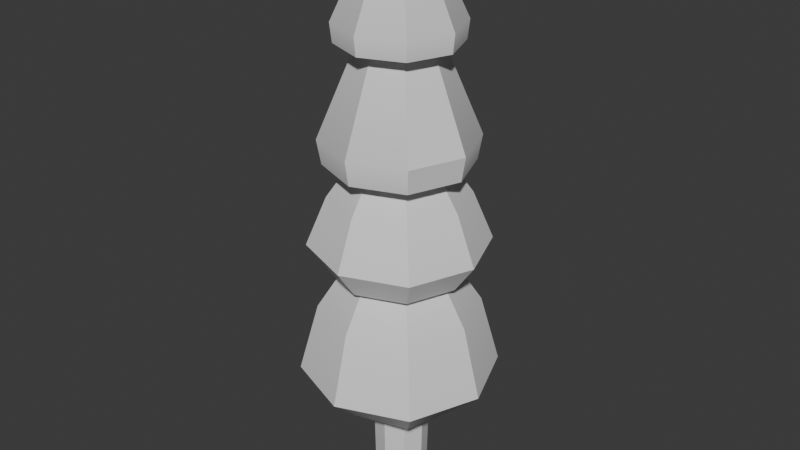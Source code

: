 # Source: arbol_v2_auo1003.blend  (saved by Blender 4.5.90; exported with 4.5.12 LTS)
import bpy
from mathutils import Matrix  # noqa: F401  (used for matrix-valued properties, if any)

bpy.ops.wm.read_factory_settings(use_empty=True)
scene = bpy.context.scene
scene.name = 'Scene'

# ---- collections
col_collection = bpy.data.collections.new('Collection'); scene.collection.children.link(col_collection)

# ---- materials (node trees are filled in below, after node groups)
mat_rboles_001 = bpy.data.materials.new('Árboles.001')

# ---- node groups
ng_smooth_by_angle = bpy.data.node_groups.new('Smooth by Angle', 'GeometryNodeTree')
_s = ng_smooth_by_angle.interface.new_socket(name='Mesh', in_out='OUTPUT', socket_type='NodeSocketGeometry')
_s = ng_smooth_by_angle.interface.new_socket(name='Mesh', in_out='INPUT', socket_type='NodeSocketGeometry')
_s = ng_smooth_by_angle.interface.new_socket(name='Angle', in_out='INPUT', socket_type='NodeSocketFloat')
_s.subtype = 'ANGLE'
_s.default_value = 0.5236
_s.min_value = 0.0
_s.max_value = 3.142
_s.description = 'Maximum face angle for smooth edges'
_s = ng_smooth_by_angle.interface.new_socket(name='Ignore Sharpness', in_out='INPUT', socket_type='NodeSocketBool')
_s.force_non_field = True
ng_smooth_by_angle.description = 'Set the sharpness of mesh edges based on the angle between the neighboring faces'
ng_smooth_by_angle.is_modifier = True
_N = ng_smooth_by_angle.nodes; _L = ng_smooth_by_angle.links
n0 = _N.new('GeometryNodeSetShadeSmooth'); n0.name = 'Set Shade Smooth'; n0.location = (120, -80)
n0.domain = 'EDGE'
n1 = _N.new('GeometryNodeSetShadeSmooth'); n1.name = 'Set Shade Smooth.001'; n1.location = (300, -80)
n2 = _N.new('NodeGroupOutput'); n2.name = 'Group Output'; n2.location = (480, -80)
n3 = _N.new('GeometryNodeInputMeshEdgeAngle'); n3.name = 'Edge Angle'; n3.location = (-440, -240)
n4 = _N.new('NodeGroupInput'); n4.name = 'Group Input'; n4.location = (-80, -80)
n5 = _N.new('GeometryNodeInputEdgeSmooth'); n5.name = 'Is Edge Smooth'; n5.location = (-260, -120)
n6 = _N.new('GeometryNodeInputShadeSmooth'); n6.name = 'Is Shade Smooth'; n6.location = (-440, -397)
n7 = _N.new('FunctionNodeCompare'); n7.name = 'Compare'; n7.location = (-260, -260)
n7.operation = 'LESS_EQUAL'
n7.inputs[6].default_value = (0.0, 0.0, 0.0, 0.0)
n7.inputs[7].default_value = (0.0, 0.0, 0.0, 0.0)
n8 = _N.new('FunctionNodeBooleanMath'); n8.name = 'Boolean Math.001'; n8.location = (-80, -260)
n9 = _N.new('NodeGroupInput'); n9.name = 'Group Input.001'; n9.location = (-440, -329)
n10 = _N.new('NodeGroupInput'); n10.name = 'Group Input.002'; n10.location = (-259, -189)
n11 = _N.new('FunctionNodeBooleanMath'); n11.name = 'Boolean Math'; n11.location = (-80, -149)
n11.operation = 'OR'
n12 = _N.new('FunctionNodeBooleanMath'); n12.name = 'Boolean Math.002'; n12.location = (-260, -380)
n12.operation = 'OR'
n13 = _N.new('NodeGroupInput'); n13.name = 'Group Input.003'; n13.location = (-440, -460)
_L.new(n3.outputs[0], n7.inputs[0])
_L.new(n1.outputs[0], n2.inputs[0])
_L.new(n9.outputs[1], n7.inputs[1])
_L.new(n7.outputs[0], n8.inputs[0])
_L.new(n4.outputs[0], n0.inputs[0])
_L.new(n0.outputs[0], n1.inputs[0])
_L.new(n8.outputs[0], n0.inputs[2])
_L.new(n10.outputs[2], n11.inputs[1])
_L.new(n5.outputs[0], n11.inputs[0])
_L.new(n11.outputs[0], n0.inputs[1])
_L.new(n13.outputs[2], n12.inputs[1])
_L.new(n6.outputs[0], n12.inputs[0])
_L.new(n12.outputs[0], n8.inputs[1])
n2.is_active_output = True

# ---- material node trees
mat_rboles_001.use_nodes = True; mat_rboles_001.node_tree.nodes.clear()
_N = mat_rboles_001.node_tree.nodes; _L = mat_rboles_001.node_tree.links
n0 = _N.new('ShaderNodeBsdfPrincipled'); n0.name = 'Principled BSDF'; n0.location = (-200, 100)
n1 = _N.new('ShaderNodeOutputMaterial'); n1.name = 'Material Output'; n1.location = (200, 100)
_L.new(n0.outputs[0], n1.inputs[0])
n1.is_active_output = True

# ---- world
world_world = bpy.data.worlds.new('World'); scene.world = world_world
world_world.use_nodes = True; world_world.node_tree.nodes.clear()
_N = world_world.node_tree.nodes; _L = world_world.node_tree.links
n0 = _N.new('ShaderNodeOutputWorld'); n0.name = 'World Output'; n0.location = (200, 100)
n1 = _N.new('ShaderNodeBackground'); n1.name = 'Background'; n1.location = (-200, 100)
n1.inputs[0].default_value = (0.05088, 0.05088, 0.05088, 1.0)
_L.new(n1.outputs[0], n0.inputs[0])
n0.is_active_output = True
world_world.color = (0.05088, 0.05088, 0.05088)
world_world.sun_shadow_jitter_overblur = 0.0

# ---- meshes
me_cube_015 = bpy.data.meshes.new('Cube.015')
me_cube_015.from_pydata([(-0.1526, -0.1623, -3.029), (-0.1502, -0.1599, -1.559), (-0.1526, 0.1718, -3.029), (-0.1502, 0.1694, -1.559), (0.1815, -0.1623, -3.029), (0.1791, -0.1599, -1.559), (0.1815, 0.1718, -3.029), (0.1791, 0.1695, -1.559), (-0.219, -0.2286, -1.739), (-0.219, 0.2382, -1.68), (0.2478, 0.2382, -1.68), (0.2478, -0.2286, -1.739), (0.6642, 0.6677, -1.71), (0.6642, -0.6712, -1.71), (-0.6748, 0.6677, -1.71), (-0.6748, -0.6712, -1.71), (0.4787, -0.4858, 2.418), (0.4787, 0.4823, 2.418), (-0.4893, -0.4858, 2.418), (-0.4893, 0.4823, 2.418), (0.1816, -0.1887, 3.587), (0.1816, 0.1851, 3.587), (-0.1922, -0.1887, 3.587), (-0.1922, 0.1851, 3.587), (0.8098, 0.8134, -1.45), (0.8007, -0.001763, -1.756), (-0.005321, -0.8078, -1.756), (-0.8113, -0.00177, -1.756), (-0.005321, 0.8042, -1.756), (0.6643, -0.001756, 2.418), (-0.005321, -0.6713, 2.418), (-0.6749, -0.001756, 2.418), (-0.005321, 0.6678, 2.418), (0.2039, -0.001756, 3.626), (-0.005335, -0.211, 3.626), (-0.2146, -0.001756, 3.626), (-0.005321, 0.2075, 3.626), (0.4959, 0.4995, 2.634), (-0.5066, 0.4995, 2.634), (0.6521, -0.6592, -0.6406), (-0.6628, -0.6592, -0.6406), (-0.6628, 0.6557, -0.6406), (0.4959, -0.503, 2.634), (-0.5066, -0.503, 2.634), (0.6521, 0.6557, -0.6406), (0.8098, -0.8169, -1.45), (-0.8204, -0.8169, -1.45), (-0.8204, 0.8134, -1.45), (1.123, -0.001756, -1.454), (-0.005321, -1.13, -1.454), (-1.134, -0.001756, -1.454), (-0.005321, 1.126, -1.454), (-0.005321, -0.00177, -1.861), (-0.005321, -0.001756, 3.716), (-0.6987, -0.001756, 2.634), (-0.005321, -0.6952, 2.634), (-0.005328, 0.6917, 2.634), (0.6881, -0.001756, 2.634), (-0.005321, 0.9078, -0.6406), (-0.9148, -0.001756, -0.6406), (-0.005321, -0.9113, -0.6406), (0.9042, -0.001756, -0.6406), (-0.1888, 0.004781, -3.033), (-0.1975, -0.2071, -1.593), (-0.1863, 0.004781, -1.556), (-0.2022, 0.2214, -2.992), (0.01445, 0.208, -3.033), (0.01444, 0.2055, -1.556), (0.2311, 0.2214, -2.992), (0.2176, 0.004781, -3.033), (0.2152, 0.004767, -1.556), (0.2311, -0.2118, -2.999), (0.01445, -0.1984, -3.033), (0.01445, -0.196, -1.556), (-0.1975, 0.2167, -1.586), (0.2263, 0.2167, -1.586), (0.2263, -0.2071, -1.593), (0.01445, -0.3162, -1.75), (0.3354, 0.004767, -1.709), (0.01444, 0.3257, -1.669), (-0.3065, 0.004781, -1.709), (-0.2022, -0.2118, -2.999), (0.4535, -0.4606, -0.213), (-0.4641, -0.4606, -0.213), (-0.4641, 0.4571, -0.213), (0.5464, -0.5535, -0.2014), (0.5464, 0.55, -0.2014), (-0.5571, 0.55, -0.2014), (-0.5571, -0.5535, -0.2014), (-0.4162, 0.4091, 1.016), (-0.7351, -0.7315, 0.1439), (0.4055, -0.4126, 1.016), (0.7244, 0.728, 0.1439), (-0.5939, 0.5868, 1.094), (-0.5939, -0.5903, 1.094), (0.5832, -0.5903, 1.094), (0.5832, 0.5868, 1.094), (0.2953, 0.2989, 2.463), (-0.6287, 0.6216, 1.379), (-0.3059, -0.3024, 2.463), (0.6181, -0.6251, 1.379), (-0.5692, 0.5621, 0.7102), (-0.4162, -0.4126, 1.016), (0.5585, -0.5656, 0.7102), (0.4055, 0.4091, 1.016), (0.4535, 0.4571, -0.213), (-0.306, 0.2989, 2.463), (0.2953, -0.3024, 2.463), (0.618, 0.6216, 1.379), (-0.6287, -0.6251, 1.379), (-0.5692, -0.5656, 0.7102), (0.5585, 0.5621, 0.7102), (-0.735, 0.728, 0.1439), (0.7244, -0.7315, 0.1439), (0.7579, -0.001756, -0.2014), (-0.5737, -0.001763, 1.016), (-0.7686, -0.001763, -0.2014), (-0.005321, 0.7615, -0.2014), (-0.005321, -0.765, -0.2014), (-0.8195, -0.001756, 1.094), (0.5631, -0.001756, 1.016), (-0.005321, 0.5666, 1.016), (-0.005321, -0.5701, 1.016), (-0.005321, 0.4141, 2.463), (0.8089, -0.001756, 1.094), (-0.005321, 0.8124, 1.094), (-0.005321, -0.816, 1.094), (-0.005314, -0.4176, 2.463), (-0.4212, -0.001756, 2.463), (0.4106, -0.00177, 2.463), (-0.005321, -0.7818, 0.7102), (-0.005314, 0.7782, 0.7102), (0.7747, -0.001756, 0.7102), (-0.7853, -0.00177, 0.7102), (-0.005321, 0.633, -0.213), (-0.6401, -0.001756, -0.213), (-0.005321, -0.6365, -0.213), (0.6294, -0.001756, -0.213), (-0.005321, 0.8606, 1.379), (-0.005321, -0.8641, 1.379), (-0.8677, -0.00177, 1.379), (0.857, -0.001756, 1.379), (-1.015, -0.00177, 0.1439), (1.004, -0.001756, 0.1439), (-0.005321, 1.008, 0.1439), (-0.005328, -1.011, 0.1439), (-0.2772, 0.004774, -1.589), (0.01445, 0.2964, -1.584), (0.306, 0.004781, -1.589), (0.01445, -0.2868, -1.594), (0.01445, 0.004767, -3.042), (0.01445, 0.004781, -1.549), (-0.2835, 0.004767, -2.996), (0.01445, 0.3027, -2.991), (0.3124, 0.004767, -2.996), (0.01445, -0.2932, -3.001)], [], [(8, 63, 146, 80), (63, 1, 64, 146), (146, 64, 3, 74), (80, 146, 74, 9), (9, 74, 147, 79), (74, 3, 67, 147), (147, 67, 7, 75), (79, 147, 75, 10), (10, 75, 148, 78), (75, 7, 70, 148), (148, 70, 5, 76), (78, 148, 76, 11), (11, 76, 149, 77), (76, 5, 73, 149), (149, 73, 1, 63), (77, 149, 63, 8), (2, 66, 150, 62), (66, 6, 69, 150), (150, 69, 4, 72), (62, 150, 72, 0), (7, 67, 151, 70), (67, 3, 64, 151), (151, 64, 1, 73), (70, 151, 73, 5), (81, 8, 80, 152), (0, 81, 152, 62), (65, 9, 79, 153), (79, 10, 68, 153), (62, 152, 65, 2), (2, 65, 153, 66), (68, 10, 78, 154), (78, 11, 71, 154), (66, 153, 68, 6), (6, 68, 154, 69), (71, 11, 77, 155), (77, 8, 81, 155), (69, 154, 71, 4), (4, 71, 155, 72), (72, 155, 81, 0), (40, 60, 49, 46), (25, 13, 45, 48), (26, 15, 46, 49), (13, 26, 49, 45), (48, 24, 12, 25), (41, 59, 50, 47), (27, 14, 47, 50), (15, 27, 50, 46), (48, 61, 44, 24), (44, 58, 51, 24), (28, 12, 24, 51), (14, 28, 51, 47), (49, 60, 39, 45), (36, 56, 37, 21), (115, 102, 110, 133), (105, 137, 114, 86), (50, 59, 40, 46), (137, 82, 85, 114), (87, 112, 142, 116), (91, 95, 124, 120), (118, 145, 113, 85), (143, 92, 86, 114), (84, 41, 58, 134), (25, 52, 26, 13), (25, 12, 28, 52), (27, 52, 28, 14), (26, 52, 27, 15), (142, 90, 88, 116), (102, 122, 130, 110), (120, 104, 111, 132), (112, 101, 133, 142), (115, 119, 94, 102), (144, 112, 87, 117), (135, 84, 87, 116), (92, 144, 117, 86), (84, 134, 117, 87), (134, 105, 86, 117), (90, 145, 118, 88), (82, 136, 118, 85), (88, 118, 136, 83), (104, 121, 131, 111), (103, 91, 120, 132), (98, 140, 119, 93), (139, 100, 95, 126), (121, 89, 101, 131), (113, 103, 132, 143), (120, 124, 96, 104), (122, 91, 103, 130), (145, 130, 103, 113), (131, 144, 92, 111), (121, 125, 93, 89), (18, 30, 127, 99), (106, 98, 138, 123), (144, 131, 101, 112), (130, 145, 90, 110), (122, 126, 95, 91), (123, 32, 19, 106), (96, 125, 121, 104), (39, 61, 48, 45), (94, 126, 122, 102), (100, 141, 124, 95), (140, 109, 94, 119), (96, 108, 138, 125), (94, 109, 139, 126), (141, 108, 96, 124), (89, 93, 119, 115), (139, 127, 107, 100), (43, 22, 34, 55), (140, 128, 99, 109), (127, 30, 16, 107), (107, 16, 29, 129), (108, 97, 123, 138), (141, 129, 97, 108), (128, 31, 18, 99), (17, 32, 123, 97), (109, 99, 127, 139), (129, 29, 17, 97), (128, 140, 98, 106), (33, 21, 37, 57), (89, 115, 133, 101), (106, 19, 31, 128), (35, 54, 38, 23), (35, 53, 34, 22), (35, 23, 36, 53), (33, 53, 36, 21), (34, 53, 33, 20), (36, 23, 38, 56), (34, 20, 42, 55), (35, 22, 43, 54), (143, 132, 111, 92), (142, 133, 110, 90), (83, 135, 116, 88), (83, 40, 59, 135), (41, 84, 135, 59), (82, 39, 60, 136), (40, 83, 136, 60), (105, 44, 61, 137), (51, 58, 41, 47), (39, 82, 137, 61), (134, 58, 44, 105), (18, 43, 55, 30), (38, 54, 31, 19), (138, 98, 93, 125), (37, 56, 32, 17), (31, 54, 43, 18), (16, 42, 57, 29), (30, 55, 42, 16), (32, 56, 38, 19), (29, 57, 37, 17), (80, 9, 65, 152), (85, 113, 143, 114), (129, 141, 100, 107), (42, 20, 33, 57)])
me_cube_015.polygons.foreach_set('use_smooth', [True] * 152)
_uv = me_cube_015.uv_layers.new(name='UVMap')
_uv.uv.foreach_set('vector', [0.8061, 0.882, 0.8119, 0.9062, 0.772, 0.9265, 0.7599, 0.895, 0.8119, 0.9062, 0.8163, 0.9175, 0.7948, 0.9471, 0.772, 0.9265, 0.9242, 0.9236, 0.9018, 0.9457, 0.8792, 0.9167, 0.8831, 0.9059, 0.9347, 0.8923, 0.9242, 0.9236, 0.8831, 0.9059, 0.8874, 0.8907, 0.8874, 0.8907, 0.8831, 0.9059, 0.8474, 0.9025, 0.8473, 0.8902, 0.8831, 0.9059, 0.8792, 0.9167, 0.8475, 0.9166, 0.8474, 0.9025, 0.8474, 0.9025, 0.8475, 0.9166, 0.8159, 0.9173, 0.8117, 0.9066, 0.8473, 0.8902, 0.8474, 0.9025, 0.8117, 0.9066, 0.8071, 0.8915, 0.8071, 0.8915, 0.8117, 0.9066, 0.771, 0.9251, 0.7599, 0.8941, 0.8117, 0.9066, 0.8159, 0.9173, 0.7938, 0.9468, 0.771, 0.9251, 0.9235, 0.9249, 0.9011, 0.946, 0.879, 0.9168, 0.8832, 0.9054, 0.9349, 0.8931, 0.9235, 0.9249, 0.8832, 0.9054, 0.8884, 0.8811, 0.8884, 0.8811, 0.8832, 0.9054, 0.8475, 0.9014, 0.8472, 0.8774, 0.8832, 0.9054, 0.879, 0.9168, 0.8476, 0.9165, 0.8475, 0.9014, 0.8475, 0.9014, 0.8476, 0.9165, 0.8163, 0.9175, 0.8119, 0.9062, 0.8472, 0.8774, 0.8475, 0.9014, 0.8119, 0.9062, 0.8061, 0.882, 0.8758, 0.637, 0.8447, 0.6373, 0.8443, 0.5927, 0.8984, 0.6097, 0.8447, 0.6373, 0.8136, 0.6377, 0.7905, 0.6108, 0.8443, 0.5927, 0.8442, 0.5931, 0.8985, 0.6101, 0.8758, 0.6373, 0.8447, 0.6374, 0.7904, 0.6112, 0.8442, 0.5931, 0.8447, 0.6374, 0.8137, 0.6379, 0.8159, 0.9173, 0.8475, 0.9166, 0.848, 0.9622, 0.7938, 0.9468, 0.8475, 0.9166, 0.8792, 0.9167, 0.9018, 0.9457, 0.848, 0.9622, 0.8481, 0.9618, 0.7948, 0.9471, 0.8163, 0.9175, 0.8476, 0.9165, 0.9011, 0.946, 0.8481, 0.9618, 0.8476, 0.9165, 0.879, 0.9168, 0.8096, 0.6481, 0.8061, 0.882, 0.7599, 0.895, 0.7689, 0.637, 0.8137, 0.6379, 0.8096, 0.6481, 0.7689, 0.637, 0.7904, 0.6112, 0.8803, 0.6477, 0.8874, 0.8907, 0.8473, 0.8902, 0.8449, 0.6519, 0.8473, 0.8902, 0.8071, 0.8915, 0.8094, 0.6485, 0.8449, 0.6519, 0.8984, 0.6097, 0.9205, 0.6347, 0.8803, 0.6477, 0.8758, 0.637, 0.8758, 0.637, 0.8803, 0.6477, 0.8449, 0.6519, 0.8447, 0.6373, 0.8094, 0.6485, 0.8071, 0.8915, 0.7599, 0.8941, 0.7689, 0.6363, 0.9349, 0.8931, 0.8884, 0.8811, 0.8801, 0.6473, 0.9205, 0.6354, 0.8447, 0.6373, 0.8449, 0.6519, 0.8094, 0.6485, 0.8136, 0.6377, 0.8136, 0.6377, 0.8094, 0.6485, 0.7689, 0.6363, 0.7905, 0.6108, 0.8801, 0.6473, 0.8884, 0.8811, 0.8472, 0.8774, 0.8449, 0.6512, 0.8472, 0.8774, 0.8061, 0.882, 0.8096, 0.6481, 0.8449, 0.6512, 0.8985, 0.6101, 0.9205, 0.6354, 0.8801, 0.6473, 0.8758, 0.6373, 0.8758, 0.6373, 0.8801, 0.6473, 0.8449, 0.6512, 0.8447, 0.6374, 0.8447, 0.6374, 0.8449, 0.6512, 0.8096, 0.6481, 0.8137, 0.6379, 0.8256, 0.3127, 0.7555, 0.2554, 0.818, 0.1923, 0.8805, 0.2371, 0.8082, 0.03433, 0.7988, 0.1158, 0.7727, 0.1303, 0.7322, 0.03806, 0.8469, 0.1631, 0.8947, 0.2108, 0.8805, 0.2371, 0.818, 0.1923, 0.7988, 0.1158, 0.8469, 0.1631, 0.818, 0.1923, 0.7727, 0.1303, 0.973, 0.2765, 0.8804, 0.2369, 0.8946, 0.2107, 0.976, 0.2004, 0.6975, 0.1859, 0.6354, 0.1109, 0.732, 0.03807, 0.7725, 0.1303, 0.808, 0.03427, 0.7986, 0.1158, 0.7725, 0.1303, 0.732, 0.03807, 0.8947, 0.2108, 0.9761, 0.2007, 0.9731, 0.2767, 0.8805, 0.2371, 0.973, 0.2765, 0.9013, 0.3739, 0.8256, 0.3126, 0.8804, 0.2369, 0.8256, 0.3126, 0.7555, 0.2554, 0.8179, 0.1923, 0.8804, 0.2369, 0.8468, 0.163, 0.8946, 0.2107, 0.8804, 0.2369, 0.8179, 0.1923, 0.7986, 0.1158, 0.8468, 0.163, 0.8179, 0.1923, 0.7725, 0.1303, 0.818, 0.1923, 0.7555, 0.2554, 0.6976, 0.1858, 0.7727, 0.1303, 0.1052, 0.913, 0.2414, 0.7752, 0.2928, 0.834, 0.1366, 0.9344, 0.6624, 0.6323, 0.5963, 0.5643, 0.6505, 0.5116, 0.7233, 0.5924, 0.774, 0.3715, 0.8399, 0.4267, 0.8376, 0.4512, 0.7584, 0.3923, 0.9731, 0.2767, 0.9012, 0.374, 0.8256, 0.3127, 0.8805, 0.2371, 0.5834, 0.1727, 0.6392, 0.2381, 0.6186, 0.2539, 0.5589, 0.1752, 0.6186, 0.254, 0.5688, 0.296, 0.4883, 0.2059, 0.5588, 0.1754, 0.4481, 0.4175, 0.4108, 0.4517, 0.3256, 0.3711, 0.3795, 0.352, 0.6858, 0.3257, 0.6405, 0.3715, 0.5688, 0.2958, 0.6186, 0.2539, 0.808, 0.522, 0.717, 0.4425, 0.7584, 0.3923, 0.8376, 0.4512, 0.6392, 0.2382, 0.6975, 0.1859, 0.7555, 0.2554, 0.7023, 0.3092, 0.8082, 0.03433, 0.9192, 0.09019, 0.8469, 0.1631, 0.7988, 0.1158, 0.976, 0.2004, 0.8946, 0.2107, 0.8468, 0.163, 0.919, 0.09003, 0.808, 0.03427, 0.919, 0.09003, 0.8468, 0.163, 0.7986, 0.1158, 0.8469, 0.1631, 0.9192, 0.09019, 0.9761, 0.2007, 0.8947, 0.2108, 0.8077, 0.5221, 0.7168, 0.4425, 0.7583, 0.3923, 0.8375, 0.4512, 0.5963, 0.5643, 0.5219, 0.4912, 0.5736, 0.439, 0.6505, 0.5116, 0.6627, 0.6324, 0.5965, 0.5644, 0.6507, 0.5117, 0.7235, 0.5924, 0.5688, 0.296, 0.5003, 0.363, 0.4188, 0.2911, 0.4883, 0.2059, 0.6624, 0.6323, 0.6438, 0.6863, 0.5624, 0.6019, 0.5963, 0.5643, 0.6406, 0.3716, 0.5688, 0.296, 0.6186, 0.254, 0.6859, 0.3258, 0.5833, 0.1729, 0.6392, 0.2382, 0.6186, 0.254, 0.5588, 0.1754, 0.717, 0.4425, 0.6406, 0.3716, 0.6859, 0.3258, 0.7584, 0.3923, 0.6392, 0.2382, 0.7023, 0.3092, 0.6859, 0.3258, 0.6186, 0.254, 0.7023, 0.3092, 0.774, 0.3715, 0.7584, 0.3923, 0.6859, 0.3258, 0.7168, 0.4425, 0.6405, 0.3715, 0.6858, 0.3257, 0.7583, 0.3923, 0.6392, 0.2381, 0.7022, 0.3092, 0.6858, 0.3257, 0.6186, 0.2539, 0.7583, 0.3923, 0.6858, 0.3257, 0.7022, 0.3092, 0.7739, 0.3715, 0.5965, 0.5644, 0.5221, 0.4914, 0.5737, 0.4392, 0.6507, 0.5117, 0.5003, 0.3628, 0.4481, 0.4175, 0.3795, 0.352, 0.4188, 0.2908, 0.3761, 0.4861, 0.2774, 0.4156, 0.3257, 0.3715, 0.411, 0.452, 0.4536, 0.5602, 0.3759, 0.4857, 0.4108, 0.4517, 0.488, 0.5254, 0.5221, 0.4914, 0.4482, 0.4178, 0.5003, 0.363, 0.5737, 0.4392, 0.5688, 0.2958, 0.5003, 0.3628, 0.4188, 0.2908, 0.4884, 0.2056, 0.6627, 0.6324, 0.6442, 0.6864, 0.5627, 0.6021, 0.5965, 0.5644, 0.5219, 0.4912, 0.4481, 0.4175, 0.5003, 0.3628, 0.5736, 0.439, 0.6405, 0.3715, 0.5736, 0.439, 0.5003, 0.3628, 0.5688, 0.2958, 0.5737, 0.4392, 0.6406, 0.3716, 0.717, 0.4425, 0.6507, 0.5117, 0.5221, 0.4914, 0.4882, 0.5256, 0.411, 0.452, 0.4482, 0.4178, 0.3156, 0.8104, 0.2645, 0.751, 0.2957, 0.7195, 0.3487, 0.7765, 0.2386, 0.6675, 0.3761, 0.4861, 0.4538, 0.5604, 0.2961, 0.7199, 0.6406, 0.3716, 0.5737, 0.4392, 0.5003, 0.363, 0.5688, 0.296, 0.5736, 0.439, 0.6405, 0.3715, 0.7168, 0.4425, 0.6505, 0.5116, 0.5219, 0.4912, 0.488, 0.5254, 0.4108, 0.4517, 0.4481, 0.4175, 0.2961, 0.7199, 0.2649, 0.7514, 0.205, 0.7009, 0.2386, 0.6675, 0.5627, 0.6021, 0.4882, 0.5256, 0.5221, 0.4914, 0.5965, 0.5644, 0.6976, 0.1858, 0.6356, 0.1108, 0.7322, 0.03806, 0.7727, 0.1303, 0.5624, 0.6019, 0.488, 0.5254, 0.5219, 0.4912, 0.5963, 0.5643, 0.3759, 0.4857, 0.2773, 0.4151, 0.3256, 0.3711, 0.4108, 0.4517, 0.6002, 0.7351, 0.5287, 0.6371, 0.5624, 0.6019, 0.6438, 0.6863, 0.5627, 0.6021, 0.529, 0.6373, 0.4538, 0.5604, 0.4882, 0.5256, 0.5624, 0.6019, 0.5287, 0.6371, 0.4536, 0.5602, 0.488, 0.5254, 0.6006, 0.7352, 0.529, 0.6373, 0.5627, 0.6021, 0.6442, 0.6864, 0.4482, 0.4178, 0.411, 0.452, 0.3257, 0.3715, 0.3795, 0.3523, 0.4536, 0.5602, 0.2957, 0.7195, 0.2382, 0.667, 0.3759, 0.4857, 0.2923, 0.8336, 0.136, 0.9339, 0.1046, 0.9124, 0.241, 0.7747, 0.6002, 0.7351, 0.3901, 0.8296, 0.3487, 0.7765, 0.5287, 0.6371, 0.2957, 0.7195, 0.2645, 0.751, 0.2046, 0.7004, 0.2382, 0.667, 0.2382, 0.667, 0.2046, 0.7004, 0.1366, 0.6438, 0.1848, 0.6261, 0.529, 0.6373, 0.3491, 0.7768, 0.2961, 0.7199, 0.4538, 0.5604, 0.6006, 0.7352, 0.3906, 0.8299, 0.3491, 0.7768, 0.529, 0.6373, 0.3901, 0.8296, 0.3728, 0.8778, 0.3156, 0.8104, 0.3487, 0.7765, 0.3161, 0.8108, 0.2649, 0.7514, 0.2961, 0.7199, 0.3491, 0.7768, 0.5287, 0.6371, 0.3487, 0.7765, 0.2957, 0.7195, 0.4536, 0.5602, 0.3906, 0.8299, 0.3734, 0.8782, 0.3161, 0.8108, 0.3491, 0.7768, 0.1851, 0.6266, 0.2774, 0.4156, 0.3761, 0.4861, 0.2386, 0.6675, 0.1294, 0.975, 0.1366, 0.9344, 0.2928, 0.834, 0.339, 0.9122, 0.4482, 0.4178, 0.3795, 0.3523, 0.4188, 0.2911, 0.5003, 0.363, 0.2386, 0.6675, 0.205, 0.7009, 0.137, 0.6444, 0.1851, 0.6266, 0.04283, 0.8895, 0.1034, 0.6791, 0.182, 0.7245, 0.08336, 0.8818, 0.1287, 0.9745, 0.0626, 0.9547, 0.1046, 0.9124, 0.136, 0.9339, 0.04283, 0.8895, 0.08336, 0.8818, 0.1052, 0.913, 0.06323, 0.9554, 0.1294, 0.975, 0.06323, 0.9554, 0.1052, 0.913, 0.1366, 0.9344, 0.1046, 0.9124, 0.0626, 0.9547, 0.04227, 0.8888, 0.08281, 0.8811, 0.1052, 0.913, 0.08336, 0.8818, 0.182, 0.7245, 0.2414, 0.7752, 0.1046, 0.9124, 0.08281, 0.8811, 0.1816, 0.7239, 0.241, 0.7747, 0.1287, 0.9745, 0.136, 0.9339, 0.2923, 0.8336, 0.3384, 0.9118, 0.808, 0.522, 0.7235, 0.5924, 0.6507, 0.5117, 0.717, 0.4425, 0.8077, 0.5221, 0.7233, 0.5924, 0.6505, 0.5116, 0.7168, 0.4425, 0.7739, 0.3715, 0.8398, 0.4268, 0.8375, 0.4512, 0.7583, 0.3923, 0.7739, 0.3715, 0.8256, 0.3127, 0.9012, 0.374, 0.8398, 0.4268, 0.6975, 0.1859, 0.6392, 0.2382, 0.5833, 0.1729, 0.6354, 0.1109, 0.6392, 0.2381, 0.6976, 0.1858, 0.7555, 0.2554, 0.7022, 0.3092, 0.8256, 0.3127, 0.7739, 0.3715, 0.7022, 0.3092, 0.7555, 0.2554, 0.774, 0.3715, 0.8256, 0.3126, 0.9013, 0.3739, 0.8399, 0.4267, 0.8179, 0.1923, 0.7555, 0.2554, 0.6975, 0.1859, 0.7725, 0.1303, 0.6976, 0.1858, 0.6392, 0.2381, 0.5834, 0.1727, 0.6356, 0.1108, 0.7023, 0.3092, 0.7555, 0.2554, 0.8256, 0.3126, 0.774, 0.3715, 0.3156, 0.8104, 0.2923, 0.8336, 0.241, 0.7747, 0.2645, 0.751, 0.182, 0.7245, 0.1034, 0.6791, 0.137, 0.6444, 0.205, 0.7009, 0.4538, 0.5604, 0.3761, 0.4861, 0.411, 0.452, 0.4882, 0.5256, 0.2928, 0.834, 0.2414, 0.7752, 0.2649, 0.7514, 0.3161, 0.8108, 0.3728, 0.8778, 0.3384, 0.9118, 0.2923, 0.8336, 0.3156, 0.8104, 0.2046, 0.7004, 0.1816, 0.7239, 0.103, 0.6785, 0.1366, 0.6438, 0.2645, 0.751, 0.241, 0.7747, 0.1816, 0.7239, 0.2046, 0.7004, 0.2649, 0.7514, 0.2414, 0.7752, 0.182, 0.7245, 0.205, 0.7009, 0.3734, 0.8782, 0.339, 0.9122, 0.2928, 0.834, 0.3161, 0.8108, 0.9347, 0.8923, 0.8874, 0.8907, 0.8803, 0.6477, 0.9205, 0.6347, 0.6186, 0.2539, 0.5688, 0.2958, 0.4884, 0.2056, 0.5589, 0.1752, 0.1848, 0.6261, 0.2773, 0.4151, 0.3759, 0.4857, 0.2382, 0.667, 0.1816, 0.7239, 0.08281, 0.8811, 0.04227, 0.8888, 0.103, 0.6785])
me_cube_015.materials.append(mat_rboles_001)
me_cube_015.update()

# ---- objects
ob_arboles_001 = bpy.data.objects.new('Arboles.001', me_cube_015)

# ---- transforms, parenting, visibility, modifiers, constraints
ob_arboles_001.location = (0.0, 0.0, 0.0)
_m = ob_arboles_001.modifiers.new('Smooth by Angle', 'NODES')
_m.node_group = ng_smooth_by_angle
_m.use_pin_to_last = True
_m.show_group_selector = False

# ---- collection membership
col_collection.objects.link(ob_arboles_001)

# ---- scene / render settings (as saved in the file)
scene.frame_start = 1; scene.frame_end = 250; scene.frame_set(1)
scene.render.engine = 'BLENDER_EEVEE_NEXT'
bpy.context.view_layer.update()

# ---- added for rendering (the .blend has no active camera and no usable light): camera, sun
cam_auto = bpy.data.cameras.new('AutoCamera')
cam_auto.lens = 50.0
cam_auto.sensor_width = 36.0
cam_auto.clip_end = 1000.0
ob_auto_camera = bpy.data.objects.new('AutoCamera', cam_auto)
scene.collection.objects.link(ob_auto_camera)
ob_auto_camera.location = (6.90866, -8.29853, 5.86816)
ob_auto_camera.rotation_euler = (1.09748, -7.21219e-08, 0.694738)
scene.camera = ob_auto_camera
light_auto_sun = bpy.data.lights.new('AutoSun', 'SUN')
light_auto_sun.energy = 3.0
light_auto_sun.angle = 0.0523599
ob_auto_sun = bpy.data.objects.new('AutoSun', light_auto_sun)
scene.collection.objects.link(ob_auto_sun)
ob_auto_sun.rotation_euler = (0.872665, 0.174533, 0.523599)
bpy.context.view_layer.update()
